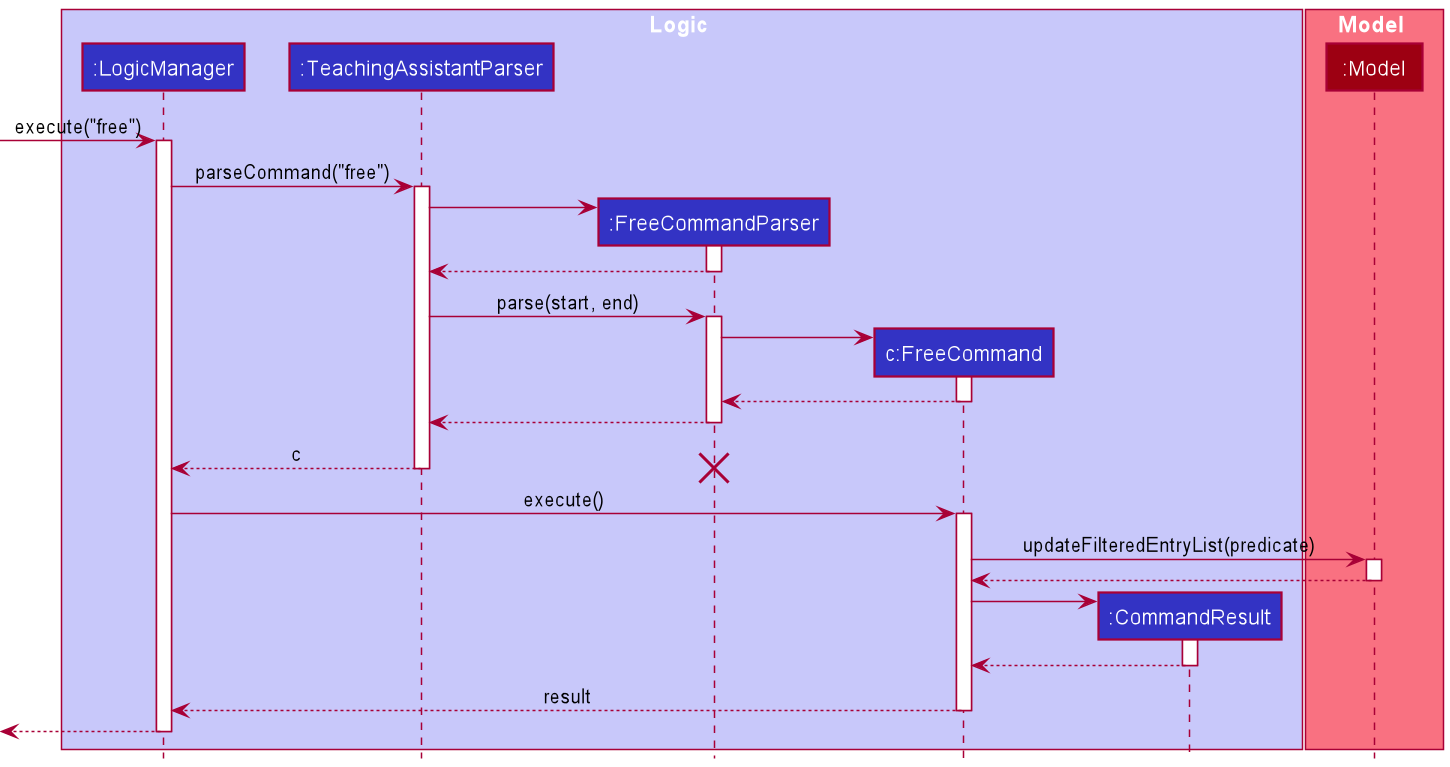

The diagram above was rendered by PlantUML. Its source (embedded in the PNG):
@startuml
'https://plantuml.com/sequence-diagram
!include style.puml

box Logic LOGIC_COLOR_T1
participant ":LogicManager" as LogicManager LOGIC_COLOR
participant ":TeachingAssistantParser" as TeachingAssistantParser LOGIC_COLOR
participant ":FreeCommandParser" as FreeCommandParser LOGIC_COLOR
participant "c:FreeCommand" as FreeCommand LOGIC_COLOR
participant ":CommandResult" as CommandResult LOGIC_COLOR
end box

box Model MODEL_COLOR_T1
participant ":Model" as Model MODEL_COLOR
end box

autoactivate on
[-> LogicManager : execute("free")
LogicManager -> TeachingAssistantParser : parseCommand("free")

create FreeCommandParser
TeachingAssistantParser -> FreeCommandParser
return

TeachingAssistantParser -> FreeCommandParser : parse(start, end)

create FreeCommand
FreeCommandParser -> FreeCommand
return
FreeCommandParser --> TeachingAssistantParser
TeachingAssistantParser --> LogicManager : c
destroy FreeCommandParser

LogicManager -> FreeCommand : execute()
FreeCommand -> Model : updateFilteredEntryList(predicate)
return

create CommandResult
FreeCommand -> CommandResult
return
FreeCommand --> LogicManager : result

[<-- LogicManager

@enduml